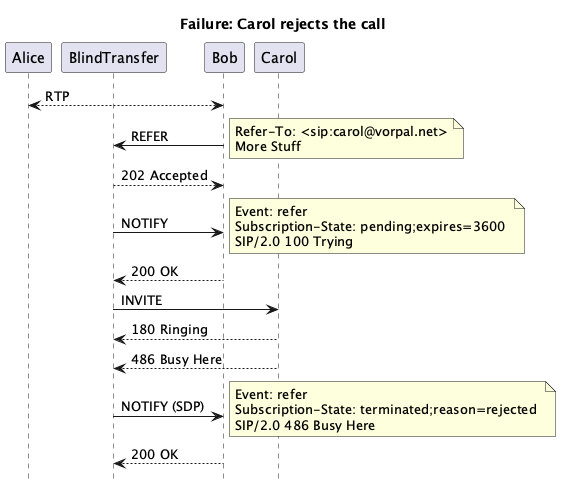

The diagram above was rendered by PlantUML. Its source (embedded in the PNG):
@startuml doc-files/blind_transfer_486.png
title Failure: Carol rejects the call
hide footbox
participant Alice as alice
participant BlindTransfer as blade
participant Bob as bob
participant Carol as carol

alice     <-->      bob         : RTP
          blade <-  bob         : REFER
                                  note right: Refer-To: <sip:carol@vorpal.net>\nMore Stuff                                   
          blade --> bob         : 202 Accepted
          blade ->  bob         : NOTIFY
                                  note right: Event: refer \nSubscription-State: pending;expires=3600 \nSIP/2.0 100 Trying                                
          blade <-- bob         : 200 OK            
          blade ->        carol : INVITE                   
          blade <--       carol : 180 Ringing                                  
          blade <--       carol : 486 Busy Here                                  
          blade ->  bob         : NOTIFY (SDP)
                                  note right: Event: refer \nSubscription-State: terminated;reason=rejected \nSIP/2.0 486 Busy Here
          blade <-- bob         : 200 OK            

@enduml